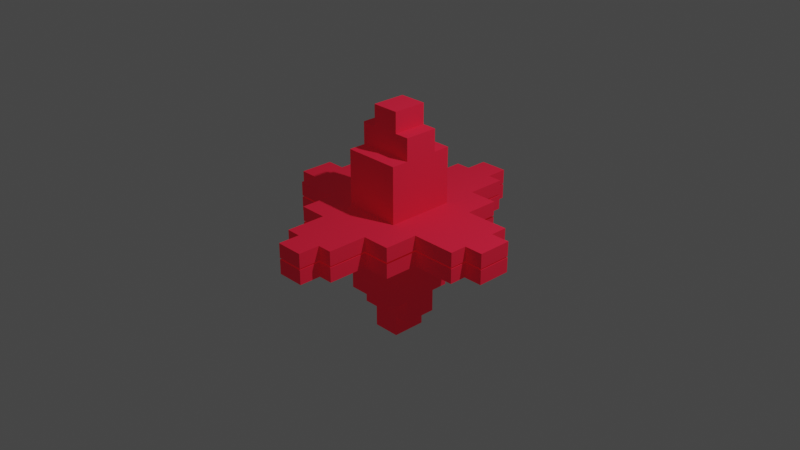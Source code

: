 # Source: boss_bomb_plus.blend  (saved by Blender 2.80.75; exported with 4.5.12 LTS)
import bpy
from mathutils import Matrix  # noqa: F401  (used for matrix-valued properties, if any)

bpy.ops.wm.read_factory_settings(use_empty=True)
scene = bpy.context.scene
scene.name = 'Scene'

# ---- collections
col_collection = bpy.data.collections.new('Collection'); scene.collection.children.link(col_collection)

# ---- materials (node trees are filled in below, after node groups)
mat_material = bpy.data.materials.new('Material')
mat_material.alpha_threshold = 0.0
mat_material.use_transparent_shadow = False
mat_material.line_color = (0.0, 0.0, 0.0, 1.0)

# ---- material node trees
mat_material.use_nodes = True; mat_material.node_tree.nodes.clear()
_N = mat_material.node_tree.nodes; _L = mat_material.node_tree.links
n0 = _N.new('ShaderNodeOutputMaterial'); n0.name = 'Material Output'; n0.location = (300, 300)
n1 = _N.new('ShaderNodeBsdfPrincipled'); n1.name = 'Principled BSDF'; n1.location = (10, 300)
n1.distribution = 'GGX'
n1.subsurface_method = 'BURLEY'
n1.inputs[0].default_value = (0.8, 0.01235, 0.04823, 1.0)
n1.inputs[1].default_value = 0.08636
n1.inputs[2].default_value = 0.9318
n1.inputs[3].default_value = 1.45
n1.inputs[13].default_value = 0.2364
n1.inputs[27].default_value = (0.06018, 0.002609, 0.004379, 1.0)
n1.inputs[28].default_value = 1.0
_L.new(n1.outputs[0], n0.inputs[0])
n0.is_active_output = True

# ---- world
world_world = bpy.data.worlds.new('World'); scene.world = world_world
world_world.use_nodes = True; world_world.node_tree.nodes.clear()
_N = world_world.node_tree.nodes; _L = world_world.node_tree.links
n0 = _N.new('ShaderNodeOutputWorld'); n0.name = 'World Output'; n0.location = (300, 300)
n1 = _N.new('ShaderNodeBackground'); n1.name = 'Background'; n1.location = (10, 300)
n1.inputs[0].default_value = (0.05088, 0.05088, 0.05088, 1.0)
_L.new(n1.outputs[0], n0.inputs[0])
n0.is_active_output = True
world_world.color = (0.05088, 0.05088, 0.05088)
world_world.use_sun_shadow = False
world_world.sun_shadow_jitter_overblur = 0.0

# ---- cameras
cam_camera = bpy.data.cameras.new('Camera')
cam_camera.clip_end = 100.0
cam_camera.ortho_scale = 7.314

# ---- lights
light_light = bpy.data.lights.new('Light', 'POINT')
light_light.transmission_factor = 0.0
light_light.energy = 1000.0
light_light.shadow_soft_size = 0.1
light_light.shadow_maximum_resolution = 0.006
light_light.use_absolute_resolution = True

# ---- meshes
me_cube = bpy.data.meshes.new('Cube')
me_cube.from_pydata([(1.0, 1.0, 0.2448), (0.5, 1.0, 0.2448), (0.5, 1.0, 0.01174), (1.0, 0.0, 0.01174), (1.0, 0.5, 0.2448), (0.0, 0.0, 0.2448), (0.0, 0.5, 0.2448), (1.0, 1.0, 0.01174), (0.0, 1.0, 0.2448), (1.0, 0.0, 0.2448), (1.0, 0.5, 0.01174), (0.0, 1.0, 0.01174), (0.5, 0.5, 0.2448), (0.5, 0.0, 0.2448), (0.5, 0.5, 1.154), (0.5, 0.0, 1.154), (0.0, 0.0, 1.154), (0.0, 0.5, 1.154), (1.78, 0.5, 0.01174), (1.78, 0.0, 0.01174), (1.78, 0.0, 0.2448), (1.78, 0.5, 0.2448), (0.0, 1.583, 0.2448), (0.5, 1.583, 0.2448), (0.0, 1.583, 0.01174), (0.5, 1.583, 0.01174), (0.5, 0.25, 0.2448), (1.0, 0.25, 0.01174), (0.0, 0.25, 0.2448), (1.0, 0.25, 0.2448), (0.5, 0.25, 1.154), (0.0, 0.25, 1.154), (1.78, 0.25, 0.01174), (1.78, 0.25, 0.2448), (0.5, 0.25, 1.514), (0.5, 0.0, 1.514), (0.0, 0.0, 1.514), (0.0, 0.25, 1.514), (1.78, 0.25, 0.01174), (1.78, 0.0, 0.01174), (1.78, 0.0, 0.2448), (1.78, 0.5, 0.2448), (1.78, 0.5, 0.01174), (1.78, 0.25, 0.2448), (2.112, 0.25, 0.01174), (2.112, 0.0, 0.01174), (2.112, 0.0, 0.2448), (2.112, 0.25, 0.2448), (0.2426, 0.0, 0.2448), (0.2426, 1.0, 0.2448), (0.2426, 0.5, 0.2448), (0.2426, 1.0, 0.01174), (0.2426, 0.0, 1.154), (0.2426, 0.5, 1.154), (0.2426, 1.583, 0.2448), (0.2426, 1.583, 0.01174), (0.2426, 0.25, 1.154), (0.2426, 0.0, 1.514), (0.2426, 0.25, 1.514), (0.0, 0.25, 1.845), (0.0, 0.0, 1.845), (0.2426, 0.0, 1.845), (0.2426, 0.25, 1.845), (0.0, 1.901, 0.2448), (0.0, 1.901, 0.01174), (0.2426, 1.901, 0.2448), (0.2426, 1.901, 0.01174)], [], [(50, 6, 17, 53), (52, 15, 35, 57), (0, 1, 12, 4), (11, 8, 22, 24), (29, 26, 13, 9), (2, 1, 0, 7), (10, 4, 21, 18), (7, 0, 4, 10), (26, 12, 14, 30), (49, 8, 6, 50), (28, 5, 16, 31), (48, 13, 15, 52), (32, 18, 42, 38), (9, 3, 19, 20), (27, 10, 18, 32), (29, 9, 20, 33), (55, 54, 23, 25), (1, 2, 25, 23), (51, 11, 24, 55), (49, 1, 23, 54), (4, 29, 33, 21), (3, 27, 32, 19), (18, 21, 41, 42), (6, 28, 31, 17), (13, 26, 30, 15), (4, 12, 26, 29), (53, 17, 31, 56), (36, 57, 61, 60), (15, 30, 34, 35), (56, 31, 37, 58), (31, 16, 36, 37), (43, 40, 46, 47), (42, 41, 43, 38), (19, 32, 38, 39), (33, 20, 40, 43), (21, 33, 43, 41), (20, 19, 39, 40), (44, 47, 46, 45), (40, 39, 45, 46), (38, 43, 47, 44), (39, 38, 44, 45), (30, 56, 58, 34), (34, 58, 57, 35), (14, 53, 56, 30), (8, 49, 54, 22), (2, 51, 55, 25), (55, 24, 64, 66), (5, 48, 52, 16), (1, 49, 50, 12), (16, 52, 57, 36), (12, 50, 53, 14), (62, 59, 60, 61), (37, 36, 60, 59), (57, 58, 62, 61), (58, 37, 59, 62), (64, 63, 65, 66), (54, 55, 66, 65), (24, 22, 63, 64), (22, 54, 65, 63)])
_uv = me_cube.uv_layers.new(name='UVMap')
_uv.uv.foreach_set('vector', [0.4697, 0.0625, 0.5, 0.0625, 0.5, 0.0625, 0.4697, 0.0625, 0.0, 0.0, 0.0, 0.0, 0.0, 0.0, 0.0, 0.0, 0.375, 0.0, 0.4375, 0.0, 0.4375, 0.0625, 0.375, 0.0625, 0.0, 0.0, 0.0, 0.0, 0.0, 0.0, 0.0, 0.0, 0.375, 0.09375, 0.4375, 0.09375, 0.4375, 0.125, 0.375, 0.125, 0.75, 0.6875, 0.875, 0.6875, 0.875, 0.75, 0.75, 0.75, 0.25, 0.5625, 0.375, 0.5625, 0.375, 0.5625, 0.25, 0.5625, 0.25, 0.5, 0.375, 0.5, 0.375, 0.5625, 0.25, 0.5625, 0.4375, 0.09375, 0.4375, 0.0625, 0.4375, 0.0625, 0.4375, 0.09375, 0.4697, 0.0, 0.5, 0.0, 0.5, 0.0625, 0.4697, 0.0625, 0.0, 0.0, 0.0, 0.0, 0.0, 0.0, 0.0, 0.0, 0.0, 0.0, 0.0, 0.0, 0.0, 0.0, 0.0, 0.0, 0.0, 0.0, 0.0, 0.0, 0.0, 0.0, 0.0, 0.0, 0.0, 0.0, 0.0, 0.0, 0.0, 0.0, 0.0, 0.0, 0.0, 0.0, 0.0, 0.0, 0.0, 0.0, 0.0, 0.0, 0.375, 0.09375, 0.375, 0.125, 0.375, 0.125, 0.375, 0.09375, 0.75, 0.6553, 0.875, 0.6553, 0.875, 0.6875, 0.75, 0.6875, 0.875, 0.6875, 0.75, 0.6875, 0.75, 0.6875, 0.875, 0.6875, 0.0, 0.0, 0.0, 0.0, 0.0, 0.0, 0.0, 0.0, 0.4697, 0.0, 0.4375, 0.0, 0.4375, 0.0, 0.4697, 0.0, 0.375, 0.0625, 0.375, 0.09375, 0.375, 0.09375, 0.375, 0.0625, 0.0, 0.0, 0.0, 0.0, 0.0, 0.0, 0.0, 0.0, 0.25, 0.5625, 0.375, 0.5625, 0.375, 0.5625, 0.25, 0.5625, 0.0, 0.0, 0.0, 0.0, 0.0, 0.0, 0.0, 0.0, 0.4375, 0.125, 0.4375, 0.09375, 0.4375, 0.09375, 0.4375, 0.125, 0.375, 0.0625, 0.4375, 0.0625, 0.4375, 0.09375, 0.375, 0.09375, 0.4697, 0.0625, 0.5, 0.0625, 0.5, 0.09375, 0.4697, 0.09375, 0.0, 0.0, 0.0, 0.0, 0.0, 0.0, 0.0, 0.0, 0.4375, 0.125, 0.4375, 0.09375, 0.4375, 0.09375, 0.4375, 0.125, 0.4697, 0.09375, 0.5, 0.09375, 0.5, 0.09375, 0.4697, 0.09375, 0.0, 0.0, 0.0, 0.0, 0.0, 0.0, 0.0, 0.0, 0.375, 0.09375, 0.375, 0.125, 0.375, 0.125, 0.375, 0.09375, 0.25, 0.5625, 0.375, 0.5625, 0.375, 0.5938, 0.25, 0.5938, 0.0, 0.0, 0.0, 0.0, 0.0, 0.0, 0.0, 0.0, 0.375, 0.09375, 0.375, 0.125, 0.375, 0.125, 0.375, 0.09375, 0.375, 0.0625, 0.375, 0.09375, 0.375, 0.09375, 0.375, 0.0625, 0.0, 0.0, 0.0, 0.0, 0.0, 0.0, 0.0, 0.0, 0.25, 0.5938, 0.375, 0.5938, 0.375, 0.625, 0.25, 0.625, 0.0, 0.0, 0.0, 0.0, 0.0, 0.0, 0.0, 0.0, 0.25, 0.5938, 0.375, 0.5938, 0.375, 0.5938, 0.25, 0.5938, 0.0, 0.0, 0.0, 0.0, 0.0, 0.0, 0.0, 0.0, 0.4375, 0.09375, 0.4697, 0.09375, 0.4697, 0.09375, 0.4375, 0.09375, 0.4375, 0.09375, 0.4697, 0.09375, 0.4697, 0.125, 0.4375, 0.125, 0.4375, 0.0625, 0.4697, 0.0625, 0.4697, 0.09375, 0.4375, 0.09375, 0.5, 0.0, 0.4697, 0.0, 0.4697, 0.0, 0.5, 0.0, 0.0, 0.0, 0.0, 0.0, 0.0, 0.0, 0.0, 0.0, 0.0, 0.0, 0.0, 0.0, 0.0, 0.0, 0.0, 0.0, 0.0, 0.0, 0.0, 0.0, 0.0, 0.0, 0.0, 0.0, 0.4375, 0.0, 0.4697, 0.0, 0.4697, 0.0625, 0.4375, 0.0625, 0.0, 0.0, 0.0, 0.0, 0.0, 0.0, 0.0, 0.0, 0.4375, 0.0625, 0.4697, 0.0625, 0.4697, 0.0625, 0.4375, 0.0625, 0.4697, 0.09375, 0.5, 0.09375, 0.5, 0.125, 0.4697, 0.125, 0.0, 0.0, 0.0, 0.0, 0.0, 0.0, 0.0, 0.0, 0.4697, 0.125, 0.4697, 0.09375, 0.4697, 0.09375, 0.4697, 0.125, 0.4697, 0.09375, 0.5, 0.09375, 0.5, 0.09375, 0.4697, 0.09375, 0.75, 0.625, 0.875, 0.625, 0.875, 0.6553, 0.75, 0.6553, 0.875, 0.6553, 0.75, 0.6553, 0.75, 0.6553, 0.875, 0.6553, 0.0, 0.0, 0.0, 0.0, 0.0, 0.0, 0.0, 0.0, 0.5, 0.0, 0.4697, 0.0, 0.4697, 0.0, 0.5, 0.0])
me_cube.materials.append(mat_material)
me_cube.use_remesh_preserve_volume = False
me_cube.use_remesh_preserve_attributes = False
me_cube.use_mirror_vertex_groups = False
me_cube.update()

# ---- objects
ob_mainobject = bpy.data.objects.new('MainObject', me_cube)
ob_light = bpy.data.objects.new('Light', light_light)
ob_camera = bpy.data.objects.new('Camera', cam_camera)

# ---- transforms, parenting, visibility, modifiers, constraints
ob_mainobject.location = (0.0, 0.0, 0.0)
ob_mainobject.scale = (0.6162, 0.7394, 0.6715)
ob_mainobject.lock_rotations_4d = False
ob_mainobject.empty_display_type = 'ARROWS'
ob_mainobject.lineart.crease_threshold = 0.0
_m = ob_mainobject.modifiers.new('Mirror', 'MIRROR')
_m.use_axis = (True, True, True)
ob_light.location = (4.076, 1.005, 5.904)
ob_light.rotation_euler = (0.6503, 0.05522, 1.866)
ob_light.lock_rotations_4d = False
ob_light.empty_display_type = 'ARROWS'
ob_light.color = (0.0, 0.0, 0.0, 0.0)
ob_light.lineart.crease_threshold = 0.0
ob_camera.location = (7.359, -6.926, 4.958)
ob_camera.rotation_euler = (1.109, 0.0, 0.8149)
ob_camera.lock_rotations_4d = False
ob_camera.empty_display_type = 'ARROWS'
ob_camera.color = (0.0, 0.0, 0.0, 0.0)
ob_camera.display_type = 'WIRE'
ob_camera.lineart.crease_threshold = 0.0

# ---- collection membership
col_collection.objects.link(ob_mainobject)
col_collection.objects.link(ob_light)
col_collection.objects.link(ob_camera)

# ---- scene / render settings (as saved in the file)
scene.camera = ob_camera
scene.frame_start = 1; scene.frame_end = 250; scene.frame_set(1)
scene.render.engine = 'BLENDER_EEVEE_NEXT'
scene.cycles.use_denoising = False
scene.cycles.samples = 128
scene.cycles.sampling_pattern = 'TABULATED_SOBOL'
scene.cycles.use_adaptive_sampling = False
scene.cycles.use_light_tree = False
scene.view_settings.view_transform = 'Filmic'
bpy.context.view_layer.update()
